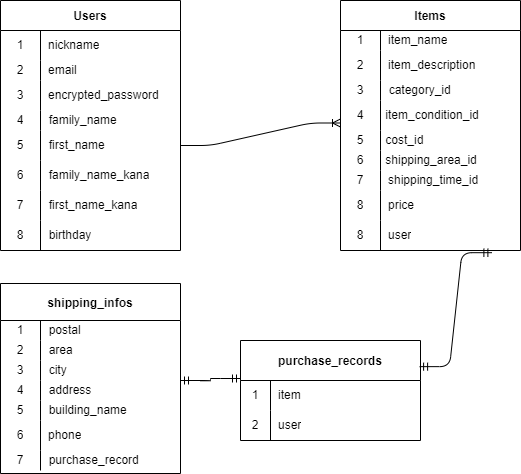

The diagram above was exported from draw.io. Its source (the exported page's mxGraphModel, read from the mxfile embedded in the PNG):
<mxGraphModel dx="557" dy="576" grid="1" gridSize="10" guides="1" tooltips="1" connect="1" arrows="1" fold="1" page="1" pageScale="1" pageWidth="827" pageHeight="1169" math="0" shadow="0">
  <root>
    <mxCell id="0" />
    <mxCell id="1" parent="0" />
    <mxCell id="14" value="Users" style="shape=table;startSize=30;container=1;collapsible=0;childLayout=tableLayout;fixedRows=1;rowLines=0;fontStyle=1;" vertex="1" parent="1">
      <mxGeometry x="60" y="90" width="180" height="250" as="geometry" />
    </mxCell>
    <mxCell id="15" value="" style="shape=tableRow;horizontal=0;startSize=0;swimlaneHead=0;swimlaneBody=0;top=0;left=0;bottom=0;right=0;collapsible=0;dropTarget=0;fillColor=none;points=[[0,0.5],[1,0.5]];portConstraint=eastwest;" vertex="1" parent="14">
      <mxGeometry y="30" width="180" height="30" as="geometry" />
    </mxCell>
    <mxCell id="16" value="1" style="shape=partialRectangle;html=1;whiteSpace=wrap;connectable=0;fillColor=none;top=0;left=0;bottom=0;right=0;overflow=hidden;pointerEvents=1;" vertex="1" parent="15">
      <mxGeometry width="40" height="30" as="geometry">
        <mxRectangle width="40" height="30" as="alternateBounds" />
      </mxGeometry>
    </mxCell>
    <mxCell id="17" value="nickname" style="shape=partialRectangle;html=1;whiteSpace=wrap;connectable=0;fillColor=none;top=0;left=0;bottom=0;right=0;align=left;spacingLeft=6;overflow=hidden;" vertex="1" parent="15">
      <mxGeometry x="40" width="140" height="30" as="geometry">
        <mxRectangle width="140" height="30" as="alternateBounds" />
      </mxGeometry>
    </mxCell>
    <mxCell id="18" value="" style="shape=tableRow;horizontal=0;startSize=0;swimlaneHead=0;swimlaneBody=0;top=0;left=0;bottom=0;right=0;collapsible=0;dropTarget=0;fillColor=none;points=[[0,0.5],[1,0.5]];portConstraint=eastwest;" vertex="1" parent="14">
      <mxGeometry y="60" width="180" height="20" as="geometry" />
    </mxCell>
    <mxCell id="19" value="2" style="shape=partialRectangle;html=1;whiteSpace=wrap;connectable=0;fillColor=none;top=0;left=0;bottom=0;right=0;overflow=hidden;" vertex="1" parent="18">
      <mxGeometry width="40" height="20" as="geometry">
        <mxRectangle width="40" height="20" as="alternateBounds" />
      </mxGeometry>
    </mxCell>
    <mxCell id="20" value="email" style="shape=partialRectangle;html=1;whiteSpace=wrap;connectable=0;fillColor=none;top=0;left=0;bottom=0;right=0;align=left;spacingLeft=6;overflow=hidden;" vertex="1" parent="18">
      <mxGeometry x="40" width="140" height="20" as="geometry">
        <mxRectangle width="140" height="20" as="alternateBounds" />
      </mxGeometry>
    </mxCell>
    <mxCell id="21" value="" style="shape=tableRow;horizontal=0;startSize=0;swimlaneHead=0;swimlaneBody=0;top=0;left=0;bottom=0;right=0;collapsible=0;dropTarget=0;fillColor=none;points=[[0,0.5],[1,0.5]];portConstraint=eastwest;" vertex="1" parent="14">
      <mxGeometry y="80" width="180" height="30" as="geometry" />
    </mxCell>
    <mxCell id="22" value="3" style="shape=partialRectangle;html=1;whiteSpace=wrap;connectable=0;fillColor=none;top=0;left=0;bottom=0;right=0;overflow=hidden;" vertex="1" parent="21">
      <mxGeometry width="40" height="30" as="geometry">
        <mxRectangle width="40" height="30" as="alternateBounds" />
      </mxGeometry>
    </mxCell>
    <mxCell id="23" value="encrypted_password" style="shape=partialRectangle;html=1;whiteSpace=wrap;connectable=0;fillColor=none;top=0;left=0;bottom=0;right=0;align=left;spacingLeft=6;overflow=hidden;" vertex="1" parent="21">
      <mxGeometry x="40" width="140" height="30" as="geometry">
        <mxRectangle width="140" height="30" as="alternateBounds" />
      </mxGeometry>
    </mxCell>
    <mxCell id="50" value="" style="shape=tableRow;horizontal=0;startSize=0;swimlaneHead=0;swimlaneBody=0;top=0;left=0;bottom=0;right=0;collapsible=0;dropTarget=0;fillColor=none;points=[[0,0.5],[1,0.5]];portConstraint=eastwest;" vertex="1" parent="14">
      <mxGeometry y="110" width="180" height="20" as="geometry" />
    </mxCell>
    <mxCell id="51" value="4" style="shape=partialRectangle;html=1;whiteSpace=wrap;connectable=0;fillColor=none;top=0;left=0;bottom=0;right=0;overflow=hidden;" vertex="1" parent="50">
      <mxGeometry width="40" height="20" as="geometry">
        <mxRectangle width="40" height="20" as="alternateBounds" />
      </mxGeometry>
    </mxCell>
    <mxCell id="52" value="&amp;nbsp; family_name" style="shape=partialRectangle;html=1;whiteSpace=wrap;connectable=0;fillColor=none;top=0;left=0;bottom=0;right=0;overflow=hidden;align=left;" vertex="1" parent="50">
      <mxGeometry x="40" width="140" height="20" as="geometry">
        <mxRectangle width="140" height="20" as="alternateBounds" />
      </mxGeometry>
    </mxCell>
    <mxCell id="54" value="" style="shape=tableRow;horizontal=0;startSize=0;swimlaneHead=0;swimlaneBody=0;top=0;left=0;bottom=0;right=0;collapsible=0;dropTarget=0;fillColor=none;points=[[0,0.5],[1,0.5]];portConstraint=eastwest;" vertex="1" parent="14">
      <mxGeometry y="130" width="180" height="30" as="geometry" />
    </mxCell>
    <mxCell id="55" value="5" style="shape=partialRectangle;html=1;whiteSpace=wrap;connectable=0;fillColor=none;top=0;left=0;bottom=0;right=0;overflow=hidden;" vertex="1" parent="54">
      <mxGeometry width="40" height="30" as="geometry">
        <mxRectangle width="40" height="30" as="alternateBounds" />
      </mxGeometry>
    </mxCell>
    <mxCell id="56" value="&amp;nbsp; first_name" style="shape=partialRectangle;html=1;whiteSpace=wrap;connectable=0;fillColor=none;top=0;left=0;bottom=0;right=0;overflow=hidden;align=left;" vertex="1" parent="54">
      <mxGeometry x="40" width="140" height="30" as="geometry">
        <mxRectangle width="140" height="30" as="alternateBounds" />
      </mxGeometry>
    </mxCell>
    <mxCell id="59" value="" style="shape=tableRow;horizontal=0;startSize=0;swimlaneHead=0;swimlaneBody=0;top=0;left=0;bottom=0;right=0;collapsible=0;dropTarget=0;fillColor=none;points=[[0,0.5],[1,0.5]];portConstraint=eastwest;" vertex="1" parent="14">
      <mxGeometry y="160" width="180" height="30" as="geometry" />
    </mxCell>
    <mxCell id="60" value="6" style="shape=partialRectangle;html=1;whiteSpace=wrap;connectable=0;fillColor=none;top=0;left=0;bottom=0;right=0;overflow=hidden;" vertex="1" parent="59">
      <mxGeometry width="40" height="30" as="geometry">
        <mxRectangle width="40" height="30" as="alternateBounds" />
      </mxGeometry>
    </mxCell>
    <mxCell id="61" value="&amp;nbsp; family_name_kana" style="shape=partialRectangle;html=1;whiteSpace=wrap;connectable=0;fillColor=none;top=0;left=0;bottom=0;right=0;overflow=hidden;align=left;" vertex="1" parent="59">
      <mxGeometry x="40" width="140" height="30" as="geometry">
        <mxRectangle width="140" height="30" as="alternateBounds" />
      </mxGeometry>
    </mxCell>
    <mxCell id="63" value="" style="shape=tableRow;horizontal=0;startSize=0;swimlaneHead=0;swimlaneBody=0;top=0;left=0;bottom=0;right=0;collapsible=0;dropTarget=0;fillColor=none;points=[[0,0.5],[1,0.5]];portConstraint=eastwest;" vertex="1" parent="14">
      <mxGeometry y="190" width="180" height="30" as="geometry" />
    </mxCell>
    <mxCell id="64" value="7" style="shape=partialRectangle;html=1;whiteSpace=wrap;connectable=0;fillColor=none;top=0;left=0;bottom=0;right=0;overflow=hidden;" vertex="1" parent="63">
      <mxGeometry width="40" height="30" as="geometry">
        <mxRectangle width="40" height="30" as="alternateBounds" />
      </mxGeometry>
    </mxCell>
    <mxCell id="65" value="&amp;nbsp; first_name_kana" style="shape=partialRectangle;html=1;whiteSpace=wrap;connectable=0;fillColor=none;top=0;left=0;bottom=0;right=0;overflow=hidden;align=left;" vertex="1" parent="63">
      <mxGeometry x="40" width="140" height="30" as="geometry">
        <mxRectangle width="140" height="30" as="alternateBounds" />
      </mxGeometry>
    </mxCell>
    <mxCell id="67" value="" style="shape=tableRow;horizontal=0;startSize=0;swimlaneHead=0;swimlaneBody=0;top=0;left=0;bottom=0;right=0;collapsible=0;dropTarget=0;fillColor=none;points=[[0,0.5],[1,0.5]];portConstraint=eastwest;" vertex="1" parent="14">
      <mxGeometry y="220" width="180" height="30" as="geometry" />
    </mxCell>
    <mxCell id="68" value="8" style="shape=partialRectangle;html=1;whiteSpace=wrap;connectable=0;fillColor=none;top=0;left=0;bottom=0;right=0;overflow=hidden;" vertex="1" parent="67">
      <mxGeometry width="40" height="30" as="geometry">
        <mxRectangle width="40" height="30" as="alternateBounds" />
      </mxGeometry>
    </mxCell>
    <mxCell id="69" value="&amp;nbsp; birthday" style="shape=partialRectangle;html=1;whiteSpace=wrap;connectable=0;fillColor=none;top=0;left=0;bottom=0;right=0;overflow=hidden;align=left;" vertex="1" parent="67">
      <mxGeometry x="40" width="140" height="30" as="geometry">
        <mxRectangle width="140" height="30" as="alternateBounds" />
      </mxGeometry>
    </mxCell>
    <mxCell id="25" value="Items" style="shape=table;startSize=30;container=1;collapsible=0;childLayout=tableLayout;fixedRows=1;rowLines=0;fontStyle=1;movable=1;resizable=1;rotatable=1;deletable=1;editable=1;connectable=1;" vertex="1" parent="1">
      <mxGeometry x="400" y="90" width="180" height="250" as="geometry" />
    </mxCell>
    <mxCell id="29" value="" style="shape=tableRow;horizontal=0;startSize=0;swimlaneHead=0;swimlaneBody=0;top=0;left=0;bottom=0;right=0;collapsible=0;dropTarget=0;fillColor=none;points=[[0,0.5],[1,0.5]];portConstraint=eastwest;" vertex="1" parent="25">
      <mxGeometry y="30" width="180" height="20" as="geometry" />
    </mxCell>
    <mxCell id="30" value="1" style="shape=partialRectangle;html=1;whiteSpace=wrap;connectable=0;fillColor=none;top=0;left=0;bottom=0;right=0;overflow=hidden;" vertex="1" parent="29">
      <mxGeometry width="40" height="20" as="geometry">
        <mxRectangle width="40" height="20" as="alternateBounds" />
      </mxGeometry>
    </mxCell>
    <mxCell id="31" value="item_name" style="shape=partialRectangle;html=1;whiteSpace=wrap;connectable=0;fillColor=none;top=0;left=0;bottom=0;right=0;align=left;spacingLeft=6;overflow=hidden;" vertex="1" parent="29">
      <mxGeometry x="40" width="140" height="20" as="geometry">
        <mxRectangle width="140" height="20" as="alternateBounds" />
      </mxGeometry>
    </mxCell>
    <mxCell id="32" value="" style="shape=tableRow;horizontal=0;startSize=0;swimlaneHead=0;swimlaneBody=0;top=0;left=0;bottom=0;right=0;collapsible=0;dropTarget=0;fillColor=none;points=[[0,0.5],[1,0.5]];portConstraint=eastwest;" vertex="1" parent="25">
      <mxGeometry y="50" width="180" height="30" as="geometry" />
    </mxCell>
    <mxCell id="33" value="2" style="shape=partialRectangle;html=1;whiteSpace=wrap;connectable=0;fillColor=none;top=0;left=0;bottom=0;right=0;overflow=hidden;" vertex="1" parent="32">
      <mxGeometry width="40" height="30" as="geometry">
        <mxRectangle width="40" height="30" as="alternateBounds" />
      </mxGeometry>
    </mxCell>
    <mxCell id="34" value="item_description" style="shape=partialRectangle;html=1;whiteSpace=wrap;connectable=0;fillColor=none;top=0;left=0;bottom=0;right=0;align=left;spacingLeft=6;overflow=hidden;" vertex="1" parent="32">
      <mxGeometry x="40" width="140" height="30" as="geometry">
        <mxRectangle width="140" height="30" as="alternateBounds" />
      </mxGeometry>
    </mxCell>
    <mxCell id="95" value="" style="shape=tableRow;horizontal=0;startSize=0;swimlaneHead=0;swimlaneBody=0;top=0;left=0;bottom=0;right=0;dropTarget=0;collapsible=0;recursiveResize=0;expand=0;fontStyle=0;fillColor=none;" vertex="1" parent="25">
      <mxGeometry y="80" width="180" height="20" as="geometry" />
    </mxCell>
    <mxCell id="96" value="3" style="connectable=0;recursiveResize=0;strokeColor=none;fillColor=none;align=center;whiteSpace=wrap;html=1;" vertex="1" parent="95">
      <mxGeometry width="40" height="20" as="geometry">
        <mxRectangle width="40" height="20" as="alternateBounds" />
      </mxGeometry>
    </mxCell>
    <mxCell id="97" value="&amp;nbsp; category_id" style="connectable=0;recursiveResize=0;strokeColor=none;fillColor=none;align=left;whiteSpace=wrap;html=1;" vertex="1" parent="95">
      <mxGeometry x="40" width="140" height="20" as="geometry">
        <mxRectangle width="140" height="20" as="alternateBounds" />
      </mxGeometry>
    </mxCell>
    <mxCell id="99" style="shape=tableRow;horizontal=0;startSize=0;swimlaneHead=0;swimlaneBody=0;top=0;left=0;bottom=0;right=0;dropTarget=0;collapsible=0;recursiveResize=0;expand=0;fontStyle=0;fillColor=none;" vertex="1" parent="25">
      <mxGeometry y="100" width="180" height="30" as="geometry" />
    </mxCell>
    <mxCell id="100" value="4" style="connectable=0;recursiveResize=0;strokeColor=none;fillColor=none;align=center;whiteSpace=wrap;html=1;" vertex="1" parent="99">
      <mxGeometry width="40" height="30" as="geometry">
        <mxRectangle width="40" height="30" as="alternateBounds" />
      </mxGeometry>
    </mxCell>
    <mxCell id="101" value="&amp;nbsp;item_condition_id" style="connectable=0;recursiveResize=0;strokeColor=none;fillColor=none;align=left;whiteSpace=wrap;html=1;" vertex="1" parent="99">
      <mxGeometry x="40" width="140" height="30" as="geometry">
        <mxRectangle width="140" height="30" as="alternateBounds" />
      </mxGeometry>
    </mxCell>
    <mxCell id="103" style="shape=tableRow;horizontal=0;startSize=0;swimlaneHead=0;swimlaneBody=0;top=0;left=0;bottom=0;right=0;dropTarget=0;collapsible=0;recursiveResize=0;expand=0;fontStyle=0;fillColor=none;" vertex="1" parent="25">
      <mxGeometry y="130" width="180" height="20" as="geometry" />
    </mxCell>
    <mxCell id="104" value="5" style="connectable=0;recursiveResize=0;strokeColor=none;fillColor=none;align=center;whiteSpace=wrap;html=1;" vertex="1" parent="103">
      <mxGeometry width="40" height="20" as="geometry">
        <mxRectangle width="40" height="20" as="alternateBounds" />
      </mxGeometry>
    </mxCell>
    <mxCell id="105" value="&amp;nbsp;cost_id" style="connectable=0;recursiveResize=0;strokeColor=none;fillColor=none;align=left;whiteSpace=wrap;html=1;" vertex="1" parent="103">
      <mxGeometry x="40" width="140" height="20" as="geometry">
        <mxRectangle width="140" height="20" as="alternateBounds" />
      </mxGeometry>
    </mxCell>
    <mxCell id="107" style="shape=tableRow;horizontal=0;startSize=0;swimlaneHead=0;swimlaneBody=0;top=0;left=0;bottom=0;right=0;dropTarget=0;collapsible=0;recursiveResize=0;expand=0;fontStyle=0;fillColor=none;" vertex="1" parent="25">
      <mxGeometry y="150" width="180" height="20" as="geometry" />
    </mxCell>
    <mxCell id="108" value="6" style="connectable=0;recursiveResize=0;strokeColor=none;fillColor=none;align=center;whiteSpace=wrap;html=1;" vertex="1" parent="107">
      <mxGeometry width="40" height="20" as="geometry">
        <mxRectangle width="40" height="20" as="alternateBounds" />
      </mxGeometry>
    </mxCell>
    <mxCell id="109" value="&amp;nbsp;shipping_area_id" style="connectable=0;recursiveResize=0;strokeColor=none;fillColor=none;align=left;whiteSpace=wrap;html=1;" vertex="1" parent="107">
      <mxGeometry x="40" width="140" height="20" as="geometry">
        <mxRectangle width="140" height="20" as="alternateBounds" />
      </mxGeometry>
    </mxCell>
    <mxCell id="124" value="" style="shape=tableRow;horizontal=0;startSize=0;swimlaneHead=0;swimlaneBody=0;top=0;left=0;bottom=0;right=0;collapsible=0;dropTarget=0;fillColor=none;points=[[0,0.5],[1,0.5]];portConstraint=eastwest;" vertex="1" parent="25">
      <mxGeometry y="170" width="180" height="20" as="geometry" />
    </mxCell>
    <mxCell id="125" value="7" style="shape=partialRectangle;html=1;whiteSpace=wrap;connectable=0;fillColor=none;top=0;left=0;bottom=0;right=0;overflow=hidden;pointerEvents=1;" vertex="1" parent="124">
      <mxGeometry width="40" height="20" as="geometry">
        <mxRectangle width="40" height="20" as="alternateBounds" />
      </mxGeometry>
    </mxCell>
    <mxCell id="126" value="shipping_time_id" style="shape=partialRectangle;html=1;whiteSpace=wrap;connectable=0;fillColor=none;top=0;left=0;bottom=0;right=0;align=left;spacingLeft=6;overflow=hidden;" vertex="1" parent="124">
      <mxGeometry x="40" width="140" height="20" as="geometry">
        <mxRectangle width="140" height="20" as="alternateBounds" />
      </mxGeometry>
    </mxCell>
    <mxCell id="127" value="" style="shape=tableRow;horizontal=0;startSize=0;swimlaneHead=0;swimlaneBody=0;top=0;left=0;bottom=0;right=0;collapsible=0;dropTarget=0;fillColor=none;points=[[0,0.5],[1,0.5]];portConstraint=eastwest;" vertex="1" parent="25">
      <mxGeometry y="190" width="180" height="30" as="geometry" />
    </mxCell>
    <mxCell id="128" value="8" style="shape=partialRectangle;html=1;whiteSpace=wrap;connectable=0;fillColor=none;top=0;left=0;bottom=0;right=0;overflow=hidden;" vertex="1" parent="127">
      <mxGeometry width="40" height="30" as="geometry">
        <mxRectangle width="40" height="30" as="alternateBounds" />
      </mxGeometry>
    </mxCell>
    <mxCell id="129" value="price" style="shape=partialRectangle;html=1;whiteSpace=wrap;connectable=0;fillColor=none;top=0;left=0;bottom=0;right=0;align=left;spacingLeft=6;overflow=hidden;" vertex="1" parent="127">
      <mxGeometry x="40" width="140" height="30" as="geometry">
        <mxRectangle width="140" height="30" as="alternateBounds" />
      </mxGeometry>
    </mxCell>
    <mxCell id="262" value="" style="shape=tableRow;horizontal=0;startSize=0;swimlaneHead=0;swimlaneBody=0;top=0;left=0;bottom=0;right=0;collapsible=0;dropTarget=0;fillColor=none;points=[[0,0.5],[1,0.5]];portConstraint=eastwest;" vertex="1" parent="25">
      <mxGeometry y="220" width="180" height="30" as="geometry" />
    </mxCell>
    <mxCell id="263" value="8" style="shape=partialRectangle;html=1;whiteSpace=wrap;connectable=0;fillColor=none;top=0;left=0;bottom=0;right=0;overflow=hidden;" vertex="1" parent="262">
      <mxGeometry width="40" height="30" as="geometry">
        <mxRectangle width="40" height="30" as="alternateBounds" />
      </mxGeometry>
    </mxCell>
    <mxCell id="264" value="user" style="shape=partialRectangle;html=1;whiteSpace=wrap;connectable=0;fillColor=none;top=0;left=0;bottom=0;right=0;align=left;spacingLeft=6;overflow=hidden;" vertex="1" parent="262">
      <mxGeometry x="40" width="140" height="30" as="geometry">
        <mxRectangle width="140" height="30" as="alternateBounds" />
      </mxGeometry>
    </mxCell>
    <mxCell id="177" value="shipping_infos" style="shape=table;startSize=37;container=1;collapsible=0;childLayout=tableLayout;fixedRows=1;rowLines=0;fontStyle=1;" vertex="1" parent="1">
      <mxGeometry x="60" y="373" width="180" height="190" as="geometry" />
    </mxCell>
    <mxCell id="211" value="" style="shape=tableRow;horizontal=0;startSize=0;swimlaneHead=0;swimlaneBody=0;top=0;left=0;bottom=0;right=0;collapsible=0;dropTarget=0;fillColor=none;points=[[0,0.5],[1,0.5]];portConstraint=eastwest;" vertex="1" parent="177">
      <mxGeometry y="37" width="180" height="20" as="geometry" />
    </mxCell>
    <mxCell id="212" value="1" style="shape=partialRectangle;html=1;whiteSpace=wrap;connectable=0;fillColor=none;top=0;left=0;bottom=0;right=0;overflow=hidden;" vertex="1" parent="211">
      <mxGeometry width="40" height="20" as="geometry">
        <mxRectangle width="40" height="20" as="alternateBounds" />
      </mxGeometry>
    </mxCell>
    <mxCell id="213" value="&amp;nbsp; postal" style="shape=partialRectangle;html=1;whiteSpace=wrap;connectable=0;fillColor=none;top=0;left=0;bottom=0;right=0;overflow=hidden;align=left;" vertex="1" parent="211">
      <mxGeometry x="40" width="140" height="20" as="geometry">
        <mxRectangle width="140" height="20" as="alternateBounds" />
      </mxGeometry>
    </mxCell>
    <mxCell id="215" value="" style="shape=tableRow;horizontal=0;startSize=0;swimlaneHead=0;swimlaneBody=0;top=0;left=0;bottom=0;right=0;collapsible=0;dropTarget=0;fillColor=none;points=[[0,0.5],[1,0.5]];portConstraint=eastwest;" vertex="1" parent="177">
      <mxGeometry y="57" width="180" height="20" as="geometry" />
    </mxCell>
    <mxCell id="216" value="2" style="shape=partialRectangle;html=1;whiteSpace=wrap;connectable=0;fillColor=none;top=0;left=0;bottom=0;right=0;overflow=hidden;" vertex="1" parent="215">
      <mxGeometry width="40" height="20" as="geometry">
        <mxRectangle width="40" height="20" as="alternateBounds" />
      </mxGeometry>
    </mxCell>
    <mxCell id="217" value="&amp;nbsp; area" style="shape=partialRectangle;html=1;whiteSpace=wrap;connectable=0;fillColor=none;top=0;left=0;bottom=0;right=0;overflow=hidden;align=left;" vertex="1" parent="215">
      <mxGeometry x="40" width="140" height="20" as="geometry">
        <mxRectangle width="140" height="20" as="alternateBounds" />
      </mxGeometry>
    </mxCell>
    <mxCell id="219" value="" style="shape=tableRow;horizontal=0;startSize=0;swimlaneHead=0;swimlaneBody=0;top=0;left=0;bottom=0;right=0;collapsible=0;dropTarget=0;fillColor=none;points=[[0,0.5],[1,0.5]];portConstraint=eastwest;" vertex="1" parent="177">
      <mxGeometry y="77" width="180" height="20" as="geometry" />
    </mxCell>
    <mxCell id="220" value="3" style="shape=partialRectangle;html=1;whiteSpace=wrap;connectable=0;fillColor=none;top=0;left=0;bottom=0;right=0;overflow=hidden;" vertex="1" parent="219">
      <mxGeometry width="40" height="20" as="geometry">
        <mxRectangle width="40" height="20" as="alternateBounds" />
      </mxGeometry>
    </mxCell>
    <mxCell id="221" value="&amp;nbsp; city" style="shape=partialRectangle;html=1;whiteSpace=wrap;connectable=0;fillColor=none;top=0;left=0;bottom=0;right=0;overflow=hidden;align=left;" vertex="1" parent="219">
      <mxGeometry x="40" width="140" height="20" as="geometry">
        <mxRectangle width="140" height="20" as="alternateBounds" />
      </mxGeometry>
    </mxCell>
    <mxCell id="237" value="" style="shape=tableRow;horizontal=0;startSize=0;swimlaneHead=0;swimlaneBody=0;top=0;left=0;bottom=0;right=0;collapsible=0;dropTarget=0;fillColor=none;points=[[0,0.5],[1,0.5]];portConstraint=eastwest;" vertex="1" parent="177">
      <mxGeometry y="97" width="180" height="20" as="geometry" />
    </mxCell>
    <mxCell id="238" value="4" style="shape=partialRectangle;html=1;whiteSpace=wrap;connectable=0;fillColor=none;top=0;left=0;bottom=0;right=0;overflow=hidden;" vertex="1" parent="237">
      <mxGeometry width="40" height="20" as="geometry">
        <mxRectangle width="40" height="20" as="alternateBounds" />
      </mxGeometry>
    </mxCell>
    <mxCell id="239" value="&amp;nbsp; address" style="shape=partialRectangle;html=1;whiteSpace=wrap;connectable=0;fillColor=none;top=0;left=0;bottom=0;right=0;overflow=hidden;align=left;" vertex="1" parent="237">
      <mxGeometry x="40" width="140" height="20" as="geometry">
        <mxRectangle width="140" height="20" as="alternateBounds" />
      </mxGeometry>
    </mxCell>
    <mxCell id="241" value="" style="shape=tableRow;horizontal=0;startSize=0;swimlaneHead=0;swimlaneBody=0;top=0;left=0;bottom=0;right=0;collapsible=0;dropTarget=0;fillColor=none;points=[[0,0.5],[1,0.5]];portConstraint=eastwest;" vertex="1" parent="177">
      <mxGeometry y="117" width="180" height="20" as="geometry" />
    </mxCell>
    <mxCell id="242" value="5" style="shape=partialRectangle;html=1;whiteSpace=wrap;connectable=0;fillColor=none;top=0;left=0;bottom=0;right=0;overflow=hidden;" vertex="1" parent="241">
      <mxGeometry width="40" height="20" as="geometry">
        <mxRectangle width="40" height="20" as="alternateBounds" />
      </mxGeometry>
    </mxCell>
    <mxCell id="243" value="&amp;nbsp; building_name" style="shape=partialRectangle;html=1;whiteSpace=wrap;connectable=0;fillColor=none;top=0;left=0;bottom=0;right=0;overflow=hidden;align=left;" vertex="1" parent="241">
      <mxGeometry x="40" width="140" height="20" as="geometry">
        <mxRectangle width="140" height="20" as="alternateBounds" />
      </mxGeometry>
    </mxCell>
    <mxCell id="269" value="" style="shape=tableRow;horizontal=0;startSize=0;swimlaneHead=0;swimlaneBody=0;top=0;left=0;bottom=0;right=0;collapsible=0;dropTarget=0;fillColor=none;points=[[0,0.5],[1,0.5]];portConstraint=eastwest;" vertex="1" parent="177">
      <mxGeometry y="137" width="180" height="30" as="geometry" />
    </mxCell>
    <mxCell id="270" value="6" style="shape=partialRectangle;html=1;whiteSpace=wrap;connectable=0;fillColor=none;top=0;left=0;bottom=0;right=0;overflow=hidden;pointerEvents=1;" vertex="1" parent="269">
      <mxGeometry width="40" height="30" as="geometry">
        <mxRectangle width="40" height="30" as="alternateBounds" />
      </mxGeometry>
    </mxCell>
    <mxCell id="271" value="phone" style="shape=partialRectangle;html=1;whiteSpace=wrap;connectable=0;fillColor=none;top=0;left=0;bottom=0;right=0;align=left;spacingLeft=6;overflow=hidden;" vertex="1" parent="269">
      <mxGeometry x="40" width="140" height="30" as="geometry">
        <mxRectangle width="140" height="30" as="alternateBounds" />
      </mxGeometry>
    </mxCell>
    <mxCell id="245" value="" style="shape=tableRow;horizontal=0;startSize=0;swimlaneHead=0;swimlaneBody=0;top=0;left=0;bottom=0;right=0;collapsible=0;dropTarget=0;fillColor=none;points=[[0,0.5],[1,0.5]];portConstraint=eastwest;" vertex="1" parent="177">
      <mxGeometry y="167" width="180" height="20" as="geometry" />
    </mxCell>
    <mxCell id="246" value="7" style="shape=partialRectangle;html=1;whiteSpace=wrap;connectable=0;fillColor=none;top=0;left=0;bottom=0;right=0;overflow=hidden;" vertex="1" parent="245">
      <mxGeometry width="40" height="20" as="geometry">
        <mxRectangle width="40" height="20" as="alternateBounds" />
      </mxGeometry>
    </mxCell>
    <mxCell id="247" value="&amp;nbsp; purchase_record" style="shape=partialRectangle;html=1;whiteSpace=wrap;connectable=0;fillColor=none;top=0;left=0;bottom=0;right=0;overflow=hidden;align=left;" vertex="1" parent="245">
      <mxGeometry x="40" width="140" height="20" as="geometry">
        <mxRectangle width="140" height="20" as="alternateBounds" />
      </mxGeometry>
    </mxCell>
    <mxCell id="256" value="" style="edgeStyle=entityRelationEdgeStyle;fontSize=12;html=1;endArrow=ERoneToMany;entryX=0;entryY=0.75;entryDx=0;entryDy=0;" edge="1" parent="1" target="99">
      <mxGeometry width="100" height="100" relative="1" as="geometry">
        <mxPoint x="240" y="235" as="sourcePoint" />
        <mxPoint x="350" y="130" as="targetPoint" />
      </mxGeometry>
    </mxCell>
    <mxCell id="35" value="purchase_records" style="shape=table;startSize=40;container=1;collapsible=0;childLayout=tableLayout;fixedRows=1;rowLines=0;fontStyle=1;" vertex="1" parent="1">
      <mxGeometry x="300" y="430" width="180" height="100" as="geometry" />
    </mxCell>
    <mxCell id="36" value="" style="shape=tableRow;horizontal=0;startSize=0;swimlaneHead=0;swimlaneBody=0;top=0;left=0;bottom=0;right=0;collapsible=0;dropTarget=0;fillColor=none;points=[[0,0.5],[1,0.5]];portConstraint=eastwest;" vertex="1" parent="35">
      <mxGeometry y="40" width="180" height="30" as="geometry" />
    </mxCell>
    <mxCell id="37" value="1" style="shape=partialRectangle;html=1;whiteSpace=wrap;connectable=0;fillColor=none;top=0;left=0;bottom=0;right=0;overflow=hidden;pointerEvents=1;" vertex="1" parent="36">
      <mxGeometry width="30" height="30" as="geometry">
        <mxRectangle width="30" height="30" as="alternateBounds" />
      </mxGeometry>
    </mxCell>
    <mxCell id="38" value="item" style="shape=partialRectangle;html=1;whiteSpace=wrap;connectable=0;fillColor=none;top=0;left=0;bottom=0;right=0;align=left;spacingLeft=6;overflow=hidden;" vertex="1" parent="36">
      <mxGeometry x="30" width="150" height="30" as="geometry">
        <mxRectangle width="150" height="30" as="alternateBounds" />
      </mxGeometry>
    </mxCell>
    <mxCell id="39" value="" style="shape=tableRow;horizontal=0;startSize=0;swimlaneHead=0;swimlaneBody=0;top=0;left=0;bottom=0;right=0;collapsible=0;dropTarget=0;fillColor=none;points=[[0,0.5],[1,0.5]];portConstraint=eastwest;" vertex="1" parent="35">
      <mxGeometry y="70" width="180" height="30" as="geometry" />
    </mxCell>
    <mxCell id="40" value="2" style="shape=partialRectangle;html=1;whiteSpace=wrap;connectable=0;fillColor=none;top=0;left=0;bottom=0;right=0;overflow=hidden;" vertex="1" parent="39">
      <mxGeometry width="30" height="30" as="geometry">
        <mxRectangle width="30" height="30" as="alternateBounds" />
      </mxGeometry>
    </mxCell>
    <mxCell id="41" value="user" style="shape=partialRectangle;html=1;whiteSpace=wrap;connectable=0;fillColor=none;top=0;left=0;bottom=0;right=0;align=left;spacingLeft=6;overflow=hidden;" vertex="1" parent="39">
      <mxGeometry x="30" width="150" height="30" as="geometry">
        <mxRectangle width="150" height="30" as="alternateBounds" />
      </mxGeometry>
    </mxCell>
    <mxCell id="267" value="" style="edgeStyle=entityRelationEdgeStyle;fontSize=12;html=1;endArrow=ERmandOne;startArrow=ERmandOne;" edge="1" parent="1">
      <mxGeometry width="100" height="100" relative="1" as="geometry">
        <mxPoint x="240" y="470" as="sourcePoint" />
        <mxPoint x="300" y="468" as="targetPoint" />
      </mxGeometry>
    </mxCell>
    <mxCell id="278" value="" style="edgeStyle=entityRelationEdgeStyle;fontSize=12;html=1;endArrow=ERmandOne;startArrow=ERmandOne;exitX=0.841;exitY=1.073;exitDx=0;exitDy=0;exitPerimeter=0;entryX=0.995;entryY=-0.462;entryDx=0;entryDy=0;entryPerimeter=0;" edge="1" parent="1" source="262" target="36">
      <mxGeometry width="100" height="100" relative="1" as="geometry">
        <mxPoint x="545.8" y="359.82000000000005" as="sourcePoint" />
        <mxPoint x="640" y="120" as="targetPoint" />
      </mxGeometry>
    </mxCell>
  </root>
</mxGraphModel>